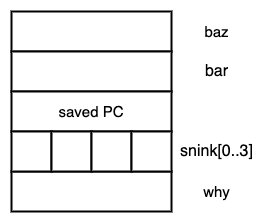

The diagram above was exported from draw.io. Its source (the exported page's mxGraphModel, read from the mxfile embedded in the PNG):
<mxGraphModel dx="1106" dy="860" grid="1" gridSize="10" guides="1" tooltips="1" connect="1" arrows="1" fold="1" page="1" pageScale="1" pageWidth="827" pageHeight="1169" math="0" shadow="0">
  <root>
    <mxCell id="0" />
    <mxCell id="1" parent="0" />
    <mxCell id="7jLrOqSxHcn0RdyS6ruO-1" value="" style="rounded=0;whiteSpace=wrap;html=1;strokeWidth=2;" vertex="1" parent="1">
      <mxGeometry x="160" y="120" width="160" height="40" as="geometry" />
    </mxCell>
    <mxCell id="7jLrOqSxHcn0RdyS6ruO-2" value="" style="rounded=0;whiteSpace=wrap;html=1;strokeWidth=2;" vertex="1" parent="1">
      <mxGeometry x="160" y="160" width="160" height="40" as="geometry" />
    </mxCell>
    <mxCell id="7jLrOqSxHcn0RdyS6ruO-3" value="&lt;font style=&quot;font-size: 15px&quot;&gt;saved PC&lt;/font&gt;" style="rounded=0;whiteSpace=wrap;html=1;strokeWidth=2;" vertex="1" parent="1">
      <mxGeometry x="160" y="200" width="160" height="40" as="geometry" />
    </mxCell>
    <mxCell id="7jLrOqSxHcn0RdyS6ruO-4" value="" style="rounded=0;whiteSpace=wrap;html=1;strokeWidth=2;" vertex="1" parent="1">
      <mxGeometry x="160" y="280" width="160" height="40" as="geometry" />
    </mxCell>
    <mxCell id="7jLrOqSxHcn0RdyS6ruO-5" value="" style="rounded=0;whiteSpace=wrap;html=1;strokeWidth=2;" vertex="1" parent="1">
      <mxGeometry x="160" y="240" width="40" height="40" as="geometry" />
    </mxCell>
    <mxCell id="7jLrOqSxHcn0RdyS6ruO-6" value="" style="rounded=0;whiteSpace=wrap;html=1;strokeWidth=2;" vertex="1" parent="1">
      <mxGeometry x="200" y="240" width="40" height="40" as="geometry" />
    </mxCell>
    <mxCell id="7jLrOqSxHcn0RdyS6ruO-7" value="" style="rounded=0;whiteSpace=wrap;html=1;strokeWidth=2;" vertex="1" parent="1">
      <mxGeometry x="240" y="240" width="40" height="40" as="geometry" />
    </mxCell>
    <mxCell id="7jLrOqSxHcn0RdyS6ruO-8" value="" style="rounded=0;whiteSpace=wrap;html=1;strokeWidth=2;" vertex="1" parent="1">
      <mxGeometry x="280" y="240" width="40" height="40" as="geometry" />
    </mxCell>
    <mxCell id="7jLrOqSxHcn0RdyS6ruO-9" value="&lt;font style=&quot;font-size: 15px&quot;&gt;baz&lt;/font&gt;" style="text;html=1;align=center;verticalAlign=middle;resizable=0;points=[];autosize=1;strokeColor=none;fillColor=none;" vertex="1" parent="1">
      <mxGeometry x="345" y="130" width="40" height="20" as="geometry" />
    </mxCell>
    <mxCell id="7jLrOqSxHcn0RdyS6ruO-10" value="&lt;font style=&quot;font-size: 16px&quot;&gt;bar&lt;/font&gt;" style="text;html=1;align=center;verticalAlign=middle;resizable=0;points=[];autosize=1;strokeColor=none;fillColor=none;" vertex="1" parent="1">
      <mxGeometry x="345" y="170" width="40" height="20" as="geometry" />
    </mxCell>
    <mxCell id="7jLrOqSxHcn0RdyS6ruO-11" value="&lt;font style=&quot;font-size: 16px&quot;&gt;snink[0..3]&lt;/font&gt;" style="text;html=1;align=center;verticalAlign=middle;resizable=0;points=[];autosize=1;strokeColor=none;fillColor=none;" vertex="1" parent="1">
      <mxGeometry x="320" y="250" width="90" height="20" as="geometry" />
    </mxCell>
    <mxCell id="7jLrOqSxHcn0RdyS6ruO-12" value="&lt;font style=&quot;font-size: 15px&quot;&gt;why&lt;/font&gt;" style="text;html=1;align=center;verticalAlign=middle;resizable=0;points=[];autosize=1;strokeColor=none;fillColor=none;" vertex="1" parent="1">
      <mxGeometry x="345" y="290" width="40" height="20" as="geometry" />
    </mxCell>
  </root>
</mxGraphModel>